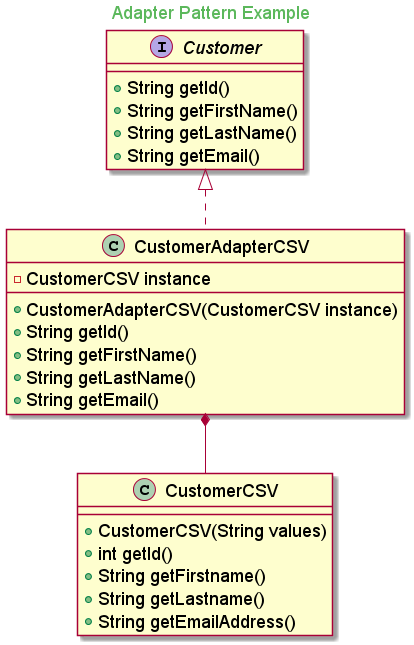

The diagram above was rendered by PlantUML. Its source (embedded in the PNG):
@startuml
skinparam backgroundcolor transparent
skinparam classFontSize 18
skinparam noteFontSize 18
skinparam arrowFontSize 18
skinparam classAttributeFontSize 18
skinparam packageFontSize 18

skinparam titleFontColor #5cb85c

Title Adapter Pattern Example

interface Customer {
	+ String getId()
	+ String getFirstName()
	+ String getLastName()
	+ String getEmail()
}

class CustomerCSV{
    + CustomerCSV(String values)
    + int getId()
    + String getFirstname()
    + String getLastname()
    + String getEmailAddress()
}

'class CustomerDB implements Customer

class CustomerAdapterCSV implements Customer{
    - CustomerCSV instance
    + CustomerAdapterCSV(CustomerCSV instance)
    + String getId()
    + String getFirstName()
    + String getLastName()
    + String getEmail()
}

CustomerAdapterCSV *-- CustomerCSV


@enduml